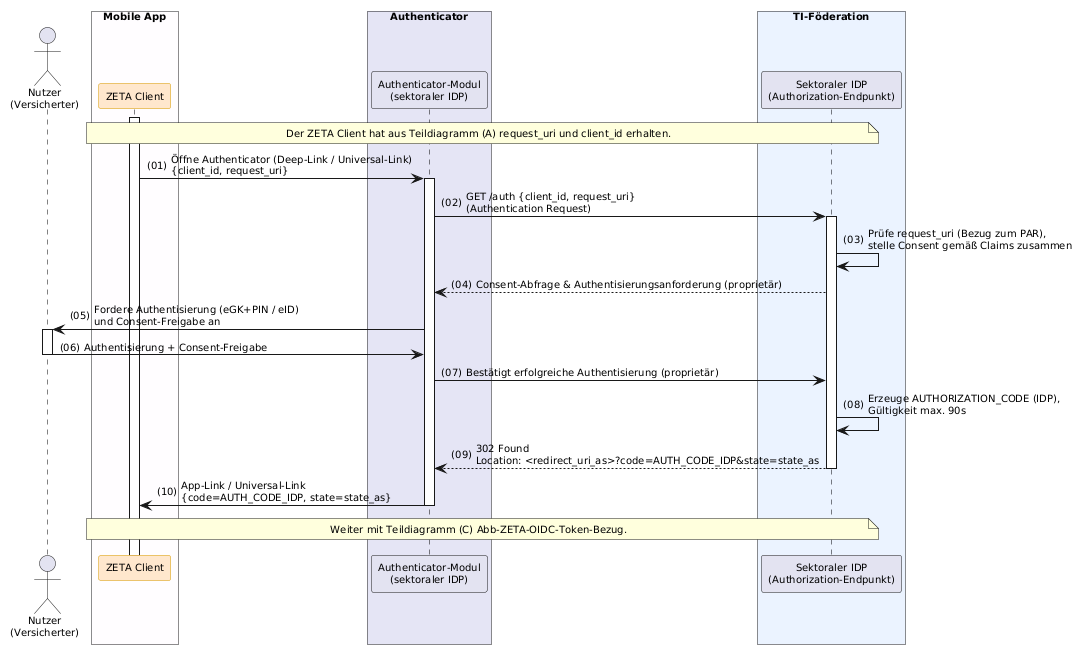

The diagram above was rendered by PlantUML. Its source (embedded in the PNG):
@startuml "Abb-ZETA-OIDC-Nutzerauthentisierung"
!include ../puml-layout.txt


' Teildiagramm (B): Nutzerauthentisierung am sektoralen IDP über das Authenticator-Modul
' Teil von Abb-ZETA-OIDC-Authentifizierung-mobiler-Clients

actor User as "Nutzer\n(Versicherter)"

box "Mobile App" DEVICE_COLOR
  participant Client as "ZETA Client" <<zeta>>
end box

box "Authenticator" LEI_COMPONENT_COLOR
  participant AM as "Authenticator-Modul\n(sektoraler IDP)"
end box

box "TI-Föderation" #EAF2FF
  participant IDP as "Sektoraler IDP\n(Authorization-Endpunkt)"
end box

Client++
note over Client, IDP: Der ZETA Client hat aus Teildiagramm (A) request_uri und client_id erhalten.

Client -> AM++: Öffne Authenticator (Deep-Link / Universal-Link)\n{client_id, request_uri}
AM -> IDP++: GET /auth {client_id, request_uri}\n(Authentication Request)
IDP -> IDP: Prüfe request_uri (Bezug zum PAR),\nstelle Consent gemäß Claims zusammen
IDP --> AM: Consent-Abfrage & Authentisierungsanforderung (proprietär)
AM -> User++: Fordere Authentisierung (eGK+PIN / eID)\nund Consent-Freigabe an
User -> AM--: Authentisierung + Consent-Freigabe
AM -> IDP: Bestätigt erfolgreiche Authentisierung (proprietär)
IDP -> IDP: Erzeuge AUTHORIZATION_CODE (IDP),\nGültigkeit max. 90s
IDP --> AM--: 302 Found\nLocation: <redirect_uri_as>?code=AUTH_CODE_IDP&state=state_as
AM -> Client--: App-Link / Universal-Link\n{code=AUTH_CODE_IDP, state=state_as}

note over Client, IDP: Weiter mit Teildiagramm (C) Abb-ZETA-OIDC-Token-Bezug.

@enduml